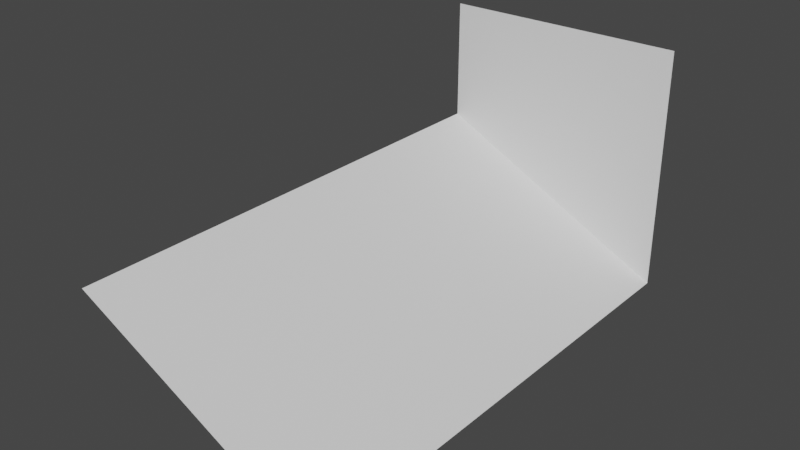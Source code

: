 # Source: cliff_corner_to_middle.blend  (saved by Blender 2.80.75; exported with 4.5.12 LTS)
import bpy
from mathutils import Matrix  # noqa: F401  (used for matrix-valued properties, if any)

bpy.ops.wm.read_factory_settings(use_empty=True)
scene = bpy.context.scene
scene.name = 'Scene'

# ---- collections
col_collection = bpy.data.collections.new('Collection'); scene.collection.children.link(col_collection)

# ---- world
world_world = bpy.data.worlds.new('World'); scene.world = world_world
world_world.use_nodes = True; world_world.node_tree.nodes.clear()
_N = world_world.node_tree.nodes; _L = world_world.node_tree.links
n0 = _N.new('ShaderNodeOutputWorld'); n0.name = 'World Output'; n0.location = (300, 300)
n1 = _N.new('ShaderNodeBackground'); n1.name = 'Background'; n1.location = (10, 300)
n1.inputs[0].default_value = (0.05088, 0.05088, 0.05088, 1.0)
_L.new(n1.outputs[0], n0.inputs[0])
n0.is_active_output = True
world_world.color = (0.05088, 0.05088, 0.05088)
world_world.use_sun_shadow = False
world_world.sun_shadow_jitter_overblur = 0.0

# ---- meshes
me_plane = bpy.data.meshes.new('Plane')
me_plane.from_pydata([(0.0, 0.0, 0.0), (-1.0, 0.0, 0.5), (0.0, 2.0, 0.0), (-1.0, 2.0, 0.5), (0.0, 2.0, 1.0), (-1.0, 2.0, 1.0)], [], [(0, 1, 3, 2), (5, 4, 2, 3)])
_uv = me_plane.uv_layers.new(name='UVMap')
_uv.uv.foreach_set('vector', [0.0, 0.0, 1.0, 0.0, 1.0, 1.0, 0.0, 1.0, 0.0, 0.0, 0.0, 0.0, 0.0, 1.0, 1.0, 1.0])
me_plane.use_remesh_preserve_volume = False
me_plane.use_remesh_preserve_attributes = False
me_plane.use_mirror_vertex_groups = False
me_plane.update()

# ---- objects
ob_plane = bpy.data.objects.new('Plane', me_plane)

# ---- transforms, parenting, visibility, modifiers, constraints
ob_plane.location = (0.0, 0.0, 0.0)
ob_plane.lineart.crease_threshold = 0.0

# ---- collection membership
col_collection.objects.link(ob_plane)

# ---- scene / render settings (as saved in the file)
scene.frame_start = 1; scene.frame_end = 250; scene.frame_set(1)
scene.render.engine = 'BLENDER_EEVEE_NEXT'
scene.cycles.use_denoising = False
scene.cycles.samples = 128
scene.cycles.sampling_pattern = 'TABULATED_SOBOL'
scene.cycles.use_adaptive_sampling = False
scene.cycles.use_light_tree = False
scene.view_settings.view_transform = 'Filmic'
bpy.context.view_layer.update()

# ---- added for rendering (the .blend has no active camera and no usable light): camera, sun
cam_auto = bpy.data.cameras.new('AutoCamera')
cam_auto.lens = 50.0
cam_auto.sensor_width = 36.0
cam_auto.clip_end = 1000.0
ob_auto_camera = bpy.data.objects.new('AutoCamera', cam_auto)
scene.collection.objects.link(ob_auto_camera)
ob_auto_camera.location = (1.76633, -1.71959, 2.31306)
ob_auto_camera.rotation_euler = (1.09748, -7.21219e-08, 0.694738)
scene.camera = ob_auto_camera
light_auto_sun = bpy.data.lights.new('AutoSun', 'SUN')
light_auto_sun.energy = 3.0
light_auto_sun.angle = 0.0523599
ob_auto_sun = bpy.data.objects.new('AutoSun', light_auto_sun)
scene.collection.objects.link(ob_auto_sun)
ob_auto_sun.rotation_euler = (0.872665, 0.174533, 0.523599)
bpy.context.view_layer.update()
